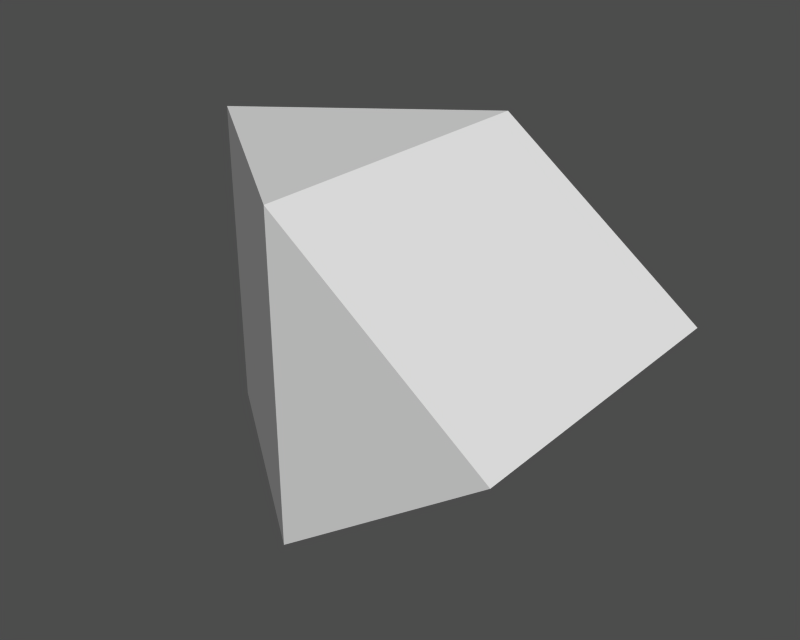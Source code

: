 # Source: legLink.blend  (saved by Blender 2.11.0; exported with 4.5.12 LTS)
import bpy
from mathutils import Matrix  # noqa: F401  (used for matrix-valued properties, if any)

bpy.ops.wm.read_factory_settings(use_empty=True)
scene = bpy.context.scene
scene.name = '1'

# ---- collections
col_collection_1 = bpy.data.collections.new('Collection 1'); scene.collection.children.link(col_collection_1)

# ---- materials (node trees are filled in below, after node groups)
mat_material = bpy.data.materials.new('Material')
mat_material.alpha_threshold = 0.0
mat_material.preview_render_type = 'FLAT'
mat_material.roughness = 0.0
mat_material.line_color = (0.0, 0.0, 0.0, 1.0)

# ---- material node trees

# ---- meshes
me_plane = bpy.data.meshes.new('Plane')
me_plane.from_pydata([(1.201e-07, 0.3671, 0.3672), (9.051e-08, -0.3671, 0.3672), (-0.4963, 1.739e-07, 0.3672), (-0.4963, 1.739e-07, -0.3672), (9.051e-08, -0.3671, -0.3672), (1.201e-07, 0.3671, -0.3672), (0.4963, -0.3671, 4.378e-08), (0.4963, 0.3671, 0.0)], [], [(0, 2, 1), (2, 0, 5, 3), (1, 2, 3, 4), (5, 4, 3), (4, 6, 1), (4, 7, 6), (4, 5, 7), (5, 0, 7), (6, 0, 1), (7, 0, 6)])
me_plane.materials.append(mat_material)
me_plane.use_remesh_preserve_volume = False
me_plane.use_remesh_preserve_attributes = False
me_plane.use_mirror_vertex_groups = False
me_plane.update()

# ---- objects
ob_plane = bpy.data.objects.new('Plane', me_plane)

# ---- transforms, parenting, visibility, modifiers, constraints
ob_plane.location = (0.0, 0.0, 0.0)
ob_plane.lock_rotations_4d = False
ob_plane.empty_display_type = 'ARROWS'
ob_plane.color = (0.0, 0.0, 0.0, 0.0)
ob_plane.lineart.crease_threshold = 0.0

# ---- collection membership
col_collection_1.objects.link(ob_plane)

# ---- scene / render settings (as saved in the file)
scene.frame_start = 1; scene.frame_end = 250; scene.frame_set(1)
scene.render.engine = 'BLENDER_EEVEE_NEXT'
scene.render.image_settings.file_format = 'TARGA'
scene.render.image_settings.color_mode = 'RGB'
scene.render.image_settings.quality = 95
scene.render.image_settings.compression = 95
scene.render.resolution_x = 320
scene.render.resolution_y = 256
scene.render.fps = 25
scene.render.dither_intensity = 0.0
scene.render.use_compositing = False
scene.render.use_sequencer = False
scene.render.use_file_extension = False
scene.render.bake_bias = 0.0
scene.render.use_stamp_time = False
scene.render.use_stamp_date = False
scene.render.use_stamp_frame = False
scene.render.use_stamp_camera = False
scene.render.use_stamp_scene = False
scene.render.use_stamp_filename = False
scene.render.use_stamp_render_time = False
scene.render.stamp_font_size = 0
scene.cycles.use_denoising = False
scene.cycles.samples = 10
scene.cycles.sampling_pattern = 'TABULATED_SOBOL'
scene.cycles.light_sampling_threshold = 0.0
scene.cycles.use_adaptive_sampling = False
scene.cycles.use_light_tree = False
scene.cycles.blur_glossy = 0.0
scene.cycles.volume_bounces = 1
scene.cycles.pixel_filter_type = 'GAUSSIAN'
scene.cycles.sample_clamp_indirect = 0.0
scene.view_settings.view_transform = 'Raw'
bpy.context.view_layer.update()

# ---- added for rendering (the .blend has no active camera and no usable light): camera, sun + grey world if the file has none
cam_auto = bpy.data.cameras.new('AutoCamera')
cam_auto.lens = 50.0
cam_auto.sensor_width = 36.0
cam_auto.clip_end = 1000.0
ob_auto_camera = bpy.data.objects.new('AutoCamera', cam_auto)
scene.collection.objects.link(ob_auto_camera)
ob_auto_camera.location = (1.32916, -1.59499, 1.06333)
ob_auto_camera.rotation_euler = (1.09748, -7.21219e-08, 0.694738)
scene.camera = ob_auto_camera
light_auto_sun = bpy.data.lights.new('AutoSun', 'SUN')
light_auto_sun.energy = 3.0
light_auto_sun.angle = 0.0523599
ob_auto_sun = bpy.data.objects.new('AutoSun', light_auto_sun)
scene.collection.objects.link(ob_auto_sun)
ob_auto_sun.rotation_euler = (0.872665, 0.174533, 0.523599)
if scene.world is None:
    world_auto = bpy.data.worlds.new('AutoWorld')
    world_auto.color = (0.3, 0.3, 0.3)
    scene.world = world_auto
bpy.context.view_layer.update()
